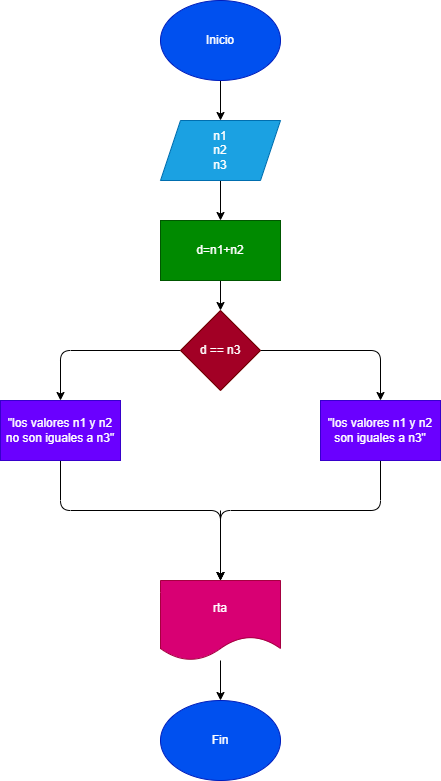

The diagram above was exported from draw.io. Its source (the exported page's mxGraphModel, read from the mxfile embedded in the PNG):
<mxGraphModel dx="810" dy="612" grid="1" gridSize="10" guides="1" tooltips="1" connect="1" arrows="1" fold="1" page="1" pageScale="1" pageWidth="850" pageHeight="1100" math="0" shadow="0">
  <root>
    <mxCell id="0" />
    <mxCell id="1" parent="0" />
    <mxCell id="2" value="" style="edgeStyle=none;html=1;" edge="1" parent="1" source="3" target="5">
      <mxGeometry relative="1" as="geometry" />
    </mxCell>
    <mxCell id="3" value="Inicio" style="ellipse;whiteSpace=wrap;html=1;fillColor=#0050ef;fontColor=#ffffff;strokeColor=#001DBC;" vertex="1" parent="1">
      <mxGeometry x="350" y="50" width="120" height="80" as="geometry" />
    </mxCell>
    <mxCell id="4" value="" style="edgeStyle=none;html=1;" edge="1" parent="1" source="5" target="7">
      <mxGeometry relative="1" as="geometry" />
    </mxCell>
    <mxCell id="5" value="n1&lt;br&gt;n2&lt;br&gt;n3" style="shape=parallelogram;perimeter=parallelogramPerimeter;whiteSpace=wrap;html=1;fixedSize=1;fillColor=#1ba1e2;fontColor=#ffffff;strokeColor=#006EAF;" vertex="1" parent="1">
      <mxGeometry x="350" y="170" width="120" height="60" as="geometry" />
    </mxCell>
    <mxCell id="6" value="" style="edgeStyle=none;html=1;" edge="1" parent="1" source="7" target="10">
      <mxGeometry relative="1" as="geometry" />
    </mxCell>
    <mxCell id="7" value="d=n1+n2" style="whiteSpace=wrap;html=1;fillColor=#008a00;fontColor=#ffffff;strokeColor=#005700;" vertex="1" parent="1">
      <mxGeometry x="350" y="270" width="120" height="60" as="geometry" />
    </mxCell>
    <mxCell id="8" value="" style="edgeStyle=none;html=1;" edge="1" parent="1" source="10" target="12">
      <mxGeometry relative="1" as="geometry">
        <Array as="points">
          <mxPoint x="570" y="400" />
        </Array>
      </mxGeometry>
    </mxCell>
    <mxCell id="9" value="" style="edgeStyle=none;html=1;" edge="1" parent="1" source="10" target="14">
      <mxGeometry relative="1" as="geometry">
        <Array as="points">
          <mxPoint x="250" y="400" />
        </Array>
      </mxGeometry>
    </mxCell>
    <mxCell id="10" value="d == n3" style="rhombus;whiteSpace=wrap;html=1;fillColor=#a20025;fontColor=#ffffff;strokeColor=#6F0000;" vertex="1" parent="1">
      <mxGeometry x="370" y="360" width="80" height="80" as="geometry" />
    </mxCell>
    <mxCell id="11" style="edgeStyle=none;html=1;entryX=0.5;entryY=0;entryDx=0;entryDy=0;" edge="1" parent="1" source="12" target="17">
      <mxGeometry relative="1" as="geometry">
        <mxPoint x="410" y="560" as="targetPoint" />
        <Array as="points">
          <mxPoint x="570" y="560" />
          <mxPoint x="410" y="560" />
        </Array>
      </mxGeometry>
    </mxCell>
    <mxCell id="12" value="&quot;los valores n1 y n2 son iguales a n3&quot;" style="whiteSpace=wrap;html=1;fillColor=#6a00ff;fontColor=#ffffff;strokeColor=#3700CC;" vertex="1" parent="1">
      <mxGeometry x="510" y="450" width="120" height="60" as="geometry" />
    </mxCell>
    <mxCell id="13" style="edgeStyle=none;html=1;" edge="1" parent="1" source="14">
      <mxGeometry relative="1" as="geometry">
        <mxPoint x="410" y="630" as="targetPoint" />
        <Array as="points">
          <mxPoint x="250" y="560" />
          <mxPoint x="410" y="560" />
        </Array>
      </mxGeometry>
    </mxCell>
    <mxCell id="14" value="&quot;los valores n1 y n2 no son iguales a n3&quot;" style="whiteSpace=wrap;html=1;fillColor=#6a00ff;fontColor=#ffffff;strokeColor=#3700CC;" vertex="1" parent="1">
      <mxGeometry x="190" y="450" width="120" height="60" as="geometry" />
    </mxCell>
    <mxCell id="15" value="" style="endArrow=classic;html=1;entryX=0.5;entryY=0;entryDx=0;entryDy=0;" edge="1" parent="1" target="17">
      <mxGeometry width="50" height="50" relative="1" as="geometry">
        <mxPoint x="410" y="560" as="sourcePoint" />
        <mxPoint x="410" y="620" as="targetPoint" />
      </mxGeometry>
    </mxCell>
    <mxCell id="16" value="" style="edgeStyle=none;html=1;" edge="1" parent="1" source="17" target="18">
      <mxGeometry relative="1" as="geometry" />
    </mxCell>
    <mxCell id="17" value="rta" style="shape=document;whiteSpace=wrap;html=1;boundedLbl=1;fillColor=#d80073;fontColor=#ffffff;strokeColor=#A50040;" vertex="1" parent="1">
      <mxGeometry x="350" y="630" width="120" height="80" as="geometry" />
    </mxCell>
    <mxCell id="18" value="Fin" style="ellipse;whiteSpace=wrap;html=1;fillColor=#0050ef;fontColor=#ffffff;strokeColor=#001DBC;" vertex="1" parent="1">
      <mxGeometry x="350" y="750" width="120" height="80" as="geometry" />
    </mxCell>
  </root>
</mxGraphModel>